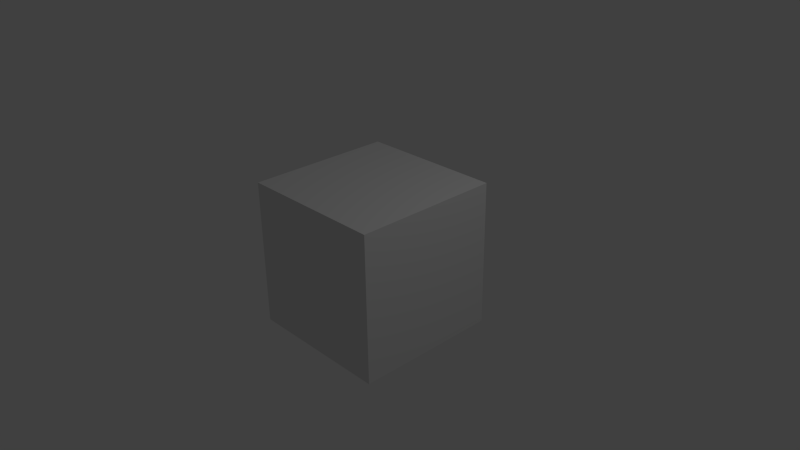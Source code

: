 # Source: caixa.blend  (saved by Blender 2.67.0; exported with 4.5.12 LTS)
import bpy
from mathutils import Matrix  # noqa: F401  (used for matrix-valued properties, if any)

bpy.ops.wm.read_factory_settings(use_empty=True)
scene = bpy.context.scene
scene.name = 'Scene'

# ---- collections
col_collection_1 = bpy.data.collections.new('Collection 1'); scene.collection.children.link(col_collection_1)

# ---- materials (node trees are filled in below, after node groups)
mat_material = bpy.data.materials.new('Material')
mat_material.alpha_threshold = 0.0
mat_material.use_transparent_shadow = False
mat_material.roughness = 0.5
mat_material.line_color = (0.0, 0.0, 0.0, 1.0)

# ---- material node trees

# ---- world
world_world = bpy.data.worlds.new('World'); scene.world = world_world
world_world.color = (0.05088, 0.05088, 0.05088)
world_world.use_sun_shadow = False
world_world.sun_shadow_jitter_overblur = 0.0
world_world.cycles.sampling_method = 'MANUAL'
world_world.cycles.sample_map_resolution = 256

# ---- cameras
cam_camera = bpy.data.cameras.new('Camera')
cam_camera.clip_end = 100.0
cam_camera.lens = 35.0
cam_camera.sensor_width = 32.0
cam_camera.sensor_height = 18.0
cam_camera.ortho_scale = 7.314
cam_camera.dof.focus_distance = 0.0
cam_camera.dof.aperture_fstop = 128.0

# ---- lights
light_lamp = bpy.data.lights.new('Lamp', 'POINT')
light_lamp.transmission_factor = 0.0
light_lamp.cutoff_distance = 30.0
light_lamp.energy = 100.0
light_lamp.shadow_buffer_clip_start = 1.001
light_lamp.shadow_soft_size = 0.1
light_lamp.shadow_maximum_resolution = 0.006
light_lamp.use_absolute_resolution = True
light_lamp.cycles.use_multiple_importance_sampling = False

# ---- meshes
me_cube = bpy.data.meshes.new('Cube')
me_cube.from_pydata([(1.0, -1.0, -1.0), (-1.0, -1.0, -1.0), (-1.0, 1.0, -1.0), (1.0, 1.0, -1.0), (-0.9384, 1.0, 0.9201), (-1.0, 1.0, 1.0), (1.0, 1.0, 1.0), (0.9384, 1.0, 0.9201), (-0.9384, 1.0, -0.9568), (0.9384, 1.0, -0.9568), (1.0, -1.0, 1.0), (-1.0, -1.0, 1.0), (-0.9384, -0.9422, -0.9568), (0.9384, -0.9422, -0.9568), (0.9384, -0.9422, 0.9201), (-0.9384, -0.9422, 0.9201)], [], [(0, 1, 2, 3), (5, 11, 10, 6), (0, 3, 6, 10), (1, 0, 10, 11), (1, 11, 5, 2), (3, 2, 8, 9), (7, 6, 3, 9), (2, 5, 4, 8), (4, 5, 6, 7), (9, 8, 12, 13), (4, 7, 14, 15), (7, 9, 13, 14), (12, 15, 14, 13), (4, 15, 12, 8)])
_uv = me_cube.uv_layers.new(name='UVMap')
_uv.uv.foreach_set('vector', [0.773, 0.0, 0.7738, 0.2571, 0.5166, 0.2579, 0.5159, 0.0007889, 0.773, 0.5159, 0.5159, 0.5151, 0.5166, 0.2579, 0.7738, 0.2587, 0.2579, 0.0007889, 0.5151, 0.0, 0.5159, 0.2571, 0.2587, 0.2579, 0.2579, 0.5151, 0.0007888, 0.5159, 0.0, 0.2587, 0.2571, 0.2579, 0.2579, 0.2571, 0.0007889, 0.2579, 0.0, 0.0007889, 0.2571, 0.0, 0.5151, 0.2579, 0.5159, 0.5151, 0.5103, 0.5072, 0.5095, 0.2659, 0.2682, 0.2666, 0.2579, 0.2587, 0.5151, 0.2579, 0.5095, 0.2659, 0.5159, 0.5151, 0.2587, 0.5159, 0.269, 0.5079, 0.5103, 0.5072, 0.269, 0.5079, 0.2587, 0.5159, 0.2579, 0.2587, 0.2682, 0.2666, 0.7587, 0.5159, 1.0, 0.5166, 0.9992, 0.7663, 0.7579, 0.7656, 0.01586, 0.5166, 0.2572, 0.5159, 0.2579, 0.7656, 0.01662, 0.7663, 0.5159, 0.5166, 0.7572, 0.5159, 0.7579, 0.7656, 0.5166, 0.7663, 1.0, 1.008, 0.7587, 1.008, 0.7579, 0.767, 0.9992, 0.7663, 0.2587, 0.7663, 0.2579, 0.5166, 0.4992, 0.5159, 0.5, 0.7656])
me_cube.materials.append(mat_material)
me_cube.use_remesh_preserve_volume = False
me_cube.use_remesh_preserve_attributes = False
me_cube.use_mirror_vertex_groups = False
me_cube.update()

# ---- objects
ob_cube = bpy.data.objects.new('Cube', me_cube)
ob_lamp = bpy.data.objects.new('Lamp', light_lamp)
ob_camera = bpy.data.objects.new('Camera', cam_camera)

# ---- transforms, parenting, visibility, modifiers, constraints
ob_cube.location = (0.0, 0.0, 0.0)
ob_cube.lock_rotations_4d = False
ob_cube.empty_display_type = 'ARROWS'
ob_cube.lineart.crease_threshold = 0.0
ob_lamp.location = (4.076, 1.005, 5.904)
ob_lamp.rotation_euler = (0.6503, 0.05522, 1.866)
ob_lamp.lock_rotations_4d = False
ob_lamp.empty_display_type = 'ARROWS'
ob_lamp.color = (0.0, 0.0, 0.0, 0.0)
ob_lamp.lineart.crease_threshold = 0.0
ob_camera.location = (7.481, -6.508, 5.344)
ob_camera.rotation_euler = (1.109, 0.01082, 0.8149)
ob_camera.lock_rotations_4d = False
ob_camera.empty_display_type = 'ARROWS'
ob_camera.color = (0.0, 0.0, 0.0, 0.0)
ob_camera.display_type = 'WIRE'
ob_camera.lineart.crease_threshold = 0.0

# ---- collection membership
col_collection_1.objects.link(ob_cube)
col_collection_1.objects.link(ob_lamp)
col_collection_1.objects.link(ob_camera)

# ---- scene / render settings (as saved in the file)
scene.camera = ob_camera
scene.frame_start = 1; scene.frame_end = 250; scene.frame_set(1)
scene.render.engine = 'BLENDER_EEVEE_NEXT'
scene.render.image_settings.color_mode = 'RGB'
scene.render.image_settings.compression = 90
scene.render.resolution_percentage = 50
scene.render.dither_intensity = 0.0
scene.cycles.use_denoising = False
scene.cycles.samples = 10
scene.cycles.sampling_pattern = 'TABULATED_SOBOL'
scene.cycles.light_sampling_threshold = 0.0
scene.cycles.use_adaptive_sampling = False
scene.cycles.use_light_tree = False
scene.cycles.blur_glossy = 0.0
scene.cycles.volume_bounces = 1
scene.cycles.pixel_filter_type = 'GAUSSIAN'
scene.cycles.sample_clamp_indirect = 0.0
scene.view_settings.view_transform = 'Standard'
bpy.context.view_layer.update()
